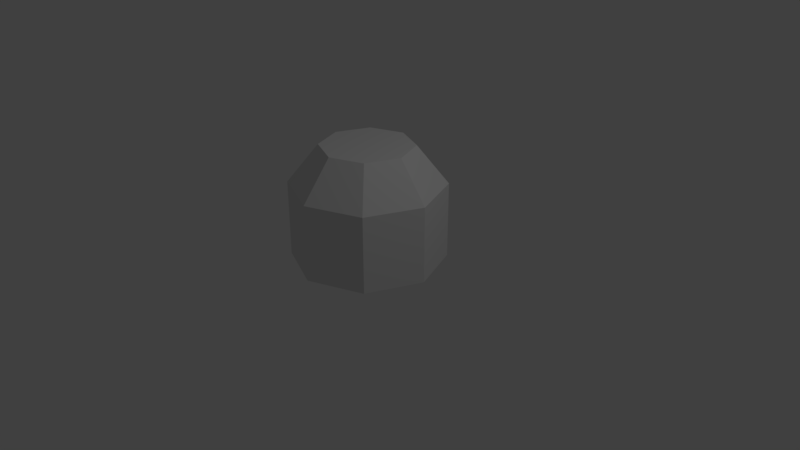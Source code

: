 # Source: junk1.blend  (saved by Blender 2.78.0; exported with 4.5.12 LTS)
import bpy
from mathutils import Matrix  # noqa: F401  (used for matrix-valued properties, if any)

bpy.ops.wm.read_factory_settings(use_empty=True)
scene = bpy.context.scene
scene.name = 'Scene'

# ---- collections
col_collection_1 = bpy.data.collections.new('Collection 1'); scene.collection.children.link(col_collection_1)

# ---- world
world_world = bpy.data.worlds.new('World'); scene.world = world_world
world_world.color = (0.05088, 0.05088, 0.05088)
world_world.use_sun_shadow = False
world_world.sun_shadow_jitter_overblur = 0.0
world_world.cycles.sampling_method = 'MANUAL'

# ---- cameras
cam_camera = bpy.data.cameras.new('Camera')
cam_camera.clip_end = 100.0
cam_camera.lens = 35.0
cam_camera.sensor_width = 32.0
cam_camera.sensor_height = 18.0
cam_camera.ortho_scale = 7.314
cam_camera.dof.focus_distance = 0.0
cam_camera.dof.aperture_fstop = 128.0

# ---- lights
light_lamp = bpy.data.lights.new('Lamp', 'POINT')
light_lamp.transmission_factor = 0.0
light_lamp.cutoff_distance = 30.0
light_lamp.energy = 100.0
light_lamp.shadow_buffer_clip_start = 1.001
light_lamp.shadow_soft_size = 0.1
light_lamp.shadow_maximum_resolution = 0.006
light_lamp.use_absolute_resolution = True

# ---- meshes
me_circle = bpy.data.meshes.new('Circle')
me_circle.from_pydata([(0.0, 1.0, 0.0), (-0.7071, 0.7071, 0.0), (-1.0, -4.371e-08, 0.0), (-0.7071, -0.7071, 0.0), (8.742e-08, -1.0, 0.0), (0.7071, -0.7071, 0.0), (1.0, 1.192e-08, 0.0), (0.7071, 0.7071, 0.0), (0.0, 1.0, 1.0), (-0.7071, 0.7071, 1.0), (-1.0, -4.371e-08, 1.0), (-0.7071, -0.7071, 1.0), (8.742e-08, -1.0, 1.0), (0.7071, -0.7071, 1.0), (1.0, 1.192e-08, 1.0), (0.7071, 0.7071, 1.0), (2.98e-09, 0.6, 1.5), (-0.4243, 0.4243, 1.5), (-0.6, -2.325e-08, 1.5), (-0.4243, -0.4243, 1.5), (5.543e-08, -0.6, 1.5), (0.4243, -0.4243, 1.5), (0.6, 1.014e-08, 1.5), (0.4243, 0.4243, 1.5)], [], [(7, 15, 14, 6), (5, 13, 12, 4), (3, 11, 10, 2), (1, 9, 8, 0), (0, 8, 15, 7), (6, 14, 13, 5), (4, 12, 11, 3), (2, 10, 9, 1), (11, 19, 18, 10), (9, 17, 16, 8), (8, 16, 23, 15), (14, 22, 21, 13), (12, 20, 19, 11), (10, 18, 17, 9), (15, 23, 22, 14), (13, 21, 20, 12), (17, 18, 19, 20, 21, 22, 23, 16)])
me_circle.use_remesh_preserve_volume = False
me_circle.use_remesh_preserve_attributes = False
me_circle.use_mirror_vertex_groups = False
me_circle.update()

# ---- objects
ob_circle = bpy.data.objects.new('Circle', me_circle)
ob_lamp = bpy.data.objects.new('Lamp', light_lamp)
ob_camera = bpy.data.objects.new('Camera', cam_camera)

# ---- transforms, parenting, visibility, modifiers, constraints
ob_circle.location = (0.0, 0.0, 0.0)
ob_circle.lineart.crease_threshold = 0.0
ob_lamp.location = (4.076, 1.005, 5.904)
ob_lamp.rotation_euler = (0.6503, 0.05522, 1.866)
ob_lamp.lock_rotations_4d = False
ob_lamp.empty_display_type = 'ARROWS'
ob_lamp.color = (0.0, 0.0, 0.0, 0.0)
ob_lamp.lineart.crease_threshold = 0.0
ob_camera.location = (7.481, -6.508, 5.344)
ob_camera.rotation_euler = (1.109, 0.0, 0.8149)
ob_camera.lock_rotations_4d = False
ob_camera.empty_display_type = 'ARROWS'
ob_camera.color = (0.0, 0.0, 0.0, 0.0)
ob_camera.display_type = 'WIRE'
ob_camera.lineart.crease_threshold = 0.0

# ---- collection membership
col_collection_1.objects.link(ob_circle)
col_collection_1.objects.link(ob_lamp)
col_collection_1.objects.link(ob_camera)

# ---- scene / render settings (as saved in the file)
scene.camera = ob_camera
scene.frame_start = 1; scene.frame_end = 250; scene.frame_set(1)
scene.render.engine = 'BLENDER_EEVEE_NEXT'
scene.render.resolution_percentage = 50
scene.render.dither_intensity = 0.0
scene.cycles.use_denoising = False
scene.cycles.samples = 128
scene.cycles.sampling_pattern = 'TABULATED_SOBOL'
scene.cycles.light_sampling_threshold = 0.0
scene.cycles.use_adaptive_sampling = False
scene.cycles.use_light_tree = False
scene.cycles.blur_glossy = 0.0
scene.cycles.sample_clamp_indirect = 0.0
scene.view_settings.view_transform = 'Standard'
bpy.context.view_layer.update()
